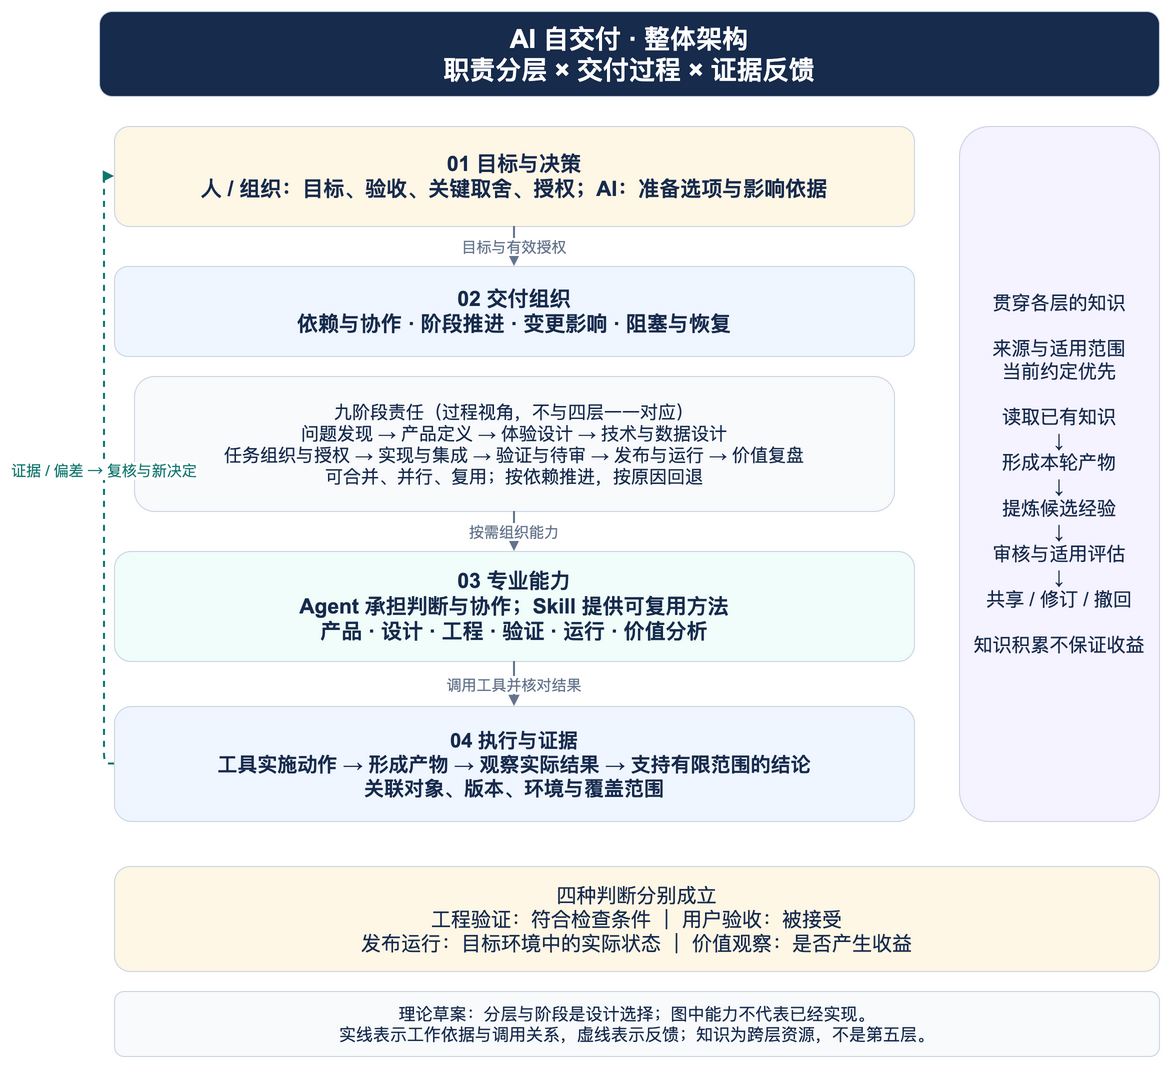

The diagram above was exported from draw.io. Its source (the exported page's mxGraphModel, read from the mxfile embedded in the PNG):
<mxGraphModel page="1" pageWidth="1120" pageHeight="1090" background="#ffffff">
  <root>
    <mxCell id="0" />
    <mxCell id="1" parent="0" />
    <mxCell id="title" value="AI 自交付 · 整体架构&#10;职责分层 × 交付过程 × 证据反馈" vertex="1" parent="1" style="rounded=1;whiteSpace=wrap;html=0;fillColor=#172b4d;strokeColor=#cbd5e1;fontColor=#ffffff;fontSize=26;fontFamily=Arial;spacing=12;fontStyle=1;">
      <mxGeometry as="geometry" x="30" y="20" width="1060" height="85" />
    </mxCell>
    <mxCell id="l1" value="01  目标与决策&#10;人 / 组织：目标、验收、关键取舍、授权；AI：准备选项与影响依据" vertex="1" parent="1" style="rounded=1;whiteSpace=wrap;html=0;fillColor=#fff7e6;strokeColor=#cbd5e1;fontColor=#172b4d;fontSize=21;fontFamily=Arial;spacing=12;fontStyle=1;">
      <mxGeometry as="geometry" x="45" y="135" width="800" height="100" />
    </mxCell>
    <mxCell id="l2" value="02  交付组织&#10;依赖与协作 · 阶段推进 · 变更影响 · 阻塞与恢复" vertex="1" parent="1" style="rounded=1;whiteSpace=wrap;html=0;fillColor=#eff6ff;strokeColor=#cbd5e1;fontColor=#172b4d;fontSize=21;fontFamily=Arial;spacing=12;fontStyle=1;">
      <mxGeometry as="geometry" x="45" y="275" width="800" height="90" />
    </mxCell>
    <mxCell id="process" value="九阶段责任（过程视角，不与四层一一对应）&#10;问题发现 → 产品定义 → 体验设计 → 技术与数据设计&#10;任务组织与授权 → 实现与集成 → 验证与待审 → 发布与运行 → 价值复盘&#10;可合并、并行、复用；按依赖推进，按原因回退" vertex="1" parent="1" style="rounded=1;whiteSpace=wrap;html=0;fillColor=#f8fafc;strokeColor=#cbd5e1;fontColor=#172b4d;fontSize=18;fontFamily=Arial;spacing=12;fontStyle=0;">
      <mxGeometry as="geometry" x="65" y="385" width="760" height="135" />
    </mxCell>
    <mxCell id="l3" value="03  专业能力&#10;Agent 承担判断与协作；Skill 提供可复用方法&#10;产品 · 设计 · 工程 · 验证 · 运行 · 价值分析" vertex="1" parent="1" style="rounded=1;whiteSpace=wrap;html=0;fillColor=#f0fdfa;strokeColor=#cbd5e1;fontColor=#172b4d;fontSize=21;fontFamily=Arial;spacing=12;fontStyle=1;">
      <mxGeometry as="geometry" x="45" y="560" width="800" height="110" />
    </mxCell>
    <mxCell id="l4" value="04  执行与证据&#10;工具实施动作 → 形成产物 → 观察实际结果 → 支持有限范围的结论&#10;关联对象、版本、环境与覆盖范围" vertex="1" parent="1" style="rounded=1;whiteSpace=wrap;html=0;fillColor=#eff6ff;strokeColor=#cbd5e1;fontColor=#172b4d;fontSize=20;fontFamily=Arial;spacing=12;fontStyle=1;">
      <mxGeometry as="geometry" x="45" y="715" width="800" height="115" />
    </mxCell>
    <mxCell id="knowledge" value="贯穿各层的知识&#10;&#10;来源与适用范围&#10;当前约定优先&#10;&#10;读取已有知识&#10;↓&#10;形成本轮产物&#10;↓&#10;提炼候选经验&#10;↓&#10;审核与适用评估&#10;↓&#10;共享 / 修订 / 撤回&#10;&#10;知识积累不保证收益" vertex="1" parent="1" style="rounded=1;whiteSpace=wrap;html=0;fillColor=#f5f3ff;strokeColor=#cbd5e1;fontColor=#172b4d;fontSize=19;fontFamily=Arial;spacing=12;fontStyle=0;">
      <mxGeometry as="geometry" x="890" y="135" width="200" height="695" />
    </mxCell>
    <mxCell id="a" value="目标与有效授权" edge="1" parent="1" source="l1" target="l2" style="edgeStyle=orthogonalEdgeStyle;rounded=1;endArrow=block;strokeWidth=2;strokeColor=#64748b;fontColor=#64748b;fontSize=15;labelBackgroundColor=#ffffff;dashed=0;">
      <mxGeometry as="geometry" relative="1" />
    </mxCell>
    <mxCell id="b" value="按需组织能力" edge="1" parent="1" source="process" target="l3" style="edgeStyle=orthogonalEdgeStyle;rounded=1;endArrow=block;strokeWidth=2;strokeColor=#64748b;fontColor=#64748b;fontSize=15;labelBackgroundColor=#ffffff;dashed=0;">
      <mxGeometry as="geometry" relative="1" />
    </mxCell>
    <mxCell id="c" value="调用工具并核对结果" edge="1" parent="1" source="l3" target="l4" style="edgeStyle=orthogonalEdgeStyle;rounded=1;endArrow=block;strokeWidth=2;strokeColor=#64748b;fontColor=#64748b;fontSize=15;labelBackgroundColor=#ffffff;dashed=0;">
      <mxGeometry as="geometry" relative="1" />
    </mxCell>
    <mxCell id="feedback" value="证据 / 偏差 → 复核与新决定" edge="1" parent="1" source="l4" target="l1" style="edgeStyle=orthogonalEdgeStyle;rounded=1;endArrow=block;strokeWidth=2;strokeColor=#0f766e;fontColor=#0f766e;fontSize=15;labelBackgroundColor=#ffffff;dashed=1;exitX=0;exitY=0.5;entryX=0;entryY=0.5;">
      <mxGeometry as="geometry" relative="1" />
    </mxCell>
    <mxCell id="states" value="四种判断分别成立&#10;工程验证：符合检查条件  ｜  用户验收：被接受&#10;发布运行：目标环境中的实际状态  ｜  价值观察：是否产生收益" vertex="1" parent="1" style="rounded=1;whiteSpace=wrap;html=0;fillColor=#fff7e6;strokeColor=#cbd5e1;fontColor=#172b4d;fontSize=20;fontFamily=Arial;spacing=12;fontStyle=0;">
      <mxGeometry as="geometry" x="45" y="875" width="1045" height="105" />
    </mxCell>
    <mxCell id="note" value="理论草案：分层与阶段是设计选择；图中能力不代表已经实现。&#10;实线表示工作依据与调用关系，虚线表示反馈；知识为跨层资源，不是第五层。" vertex="1" parent="1" style="rounded=1;whiteSpace=wrap;html=0;fillColor=#f8fafc;strokeColor=#cbd5e1;fontColor=#172b4d;fontSize=17;fontFamily=Arial;spacing=12;fontStyle=0;">
      <mxGeometry as="geometry" x="45" y="1000" width="1045" height="65" />
    </mxCell>
  </root>
</mxGraphModel>